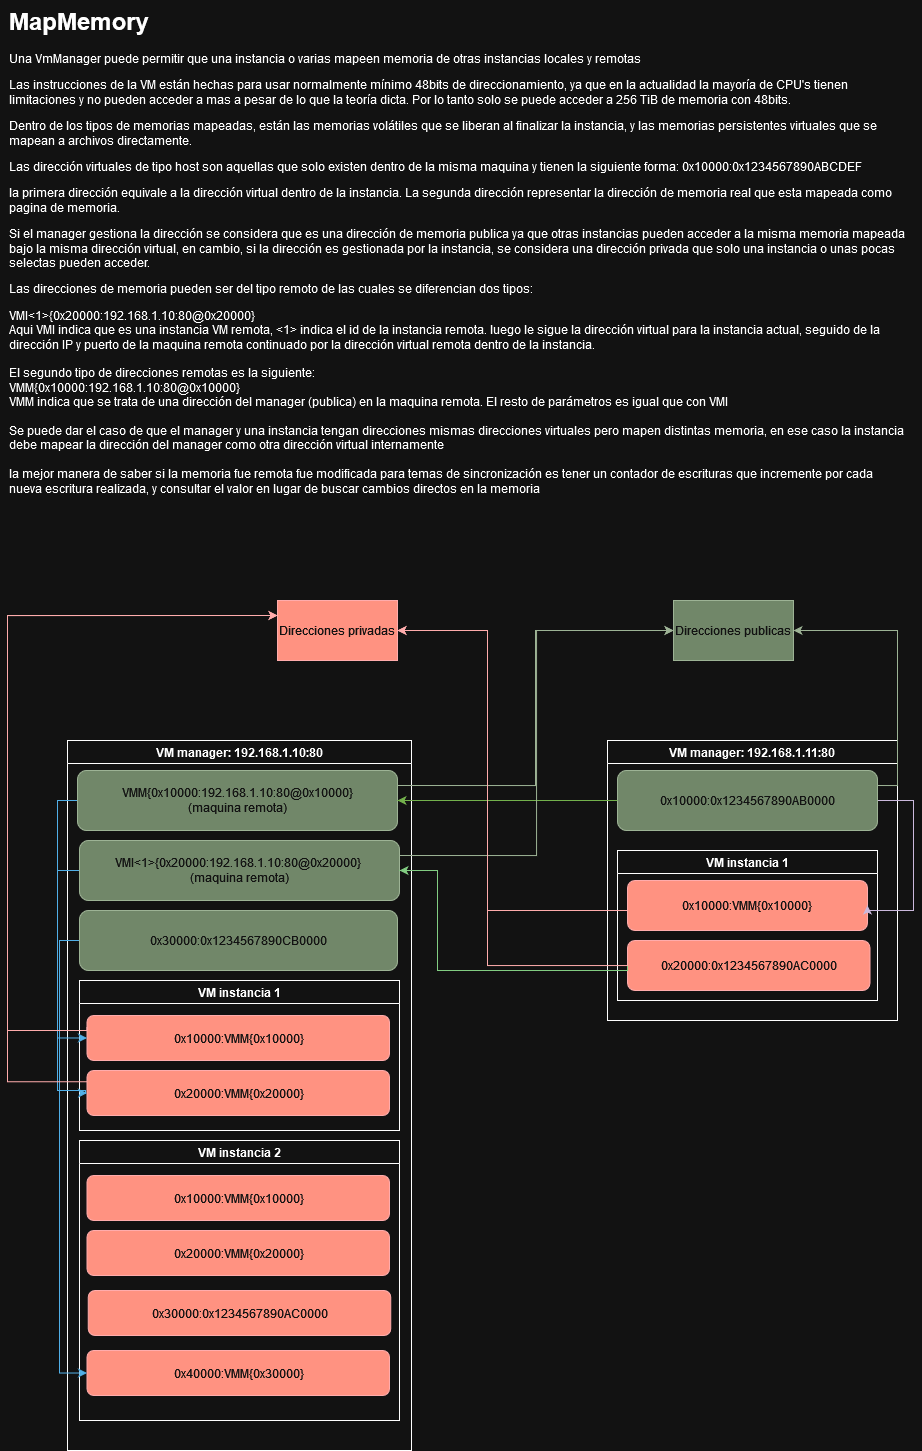

The diagram above was exported from draw.io. Its source (the exported page's mxGraphModel, read from the mxfile embedded in the PNG):
<mxGraphModel dx="2328" dy="1960" grid="1" gridSize="10" guides="1" tooltips="1" connect="1" arrows="1" fold="1" page="1" pageScale="1" pageWidth="827" pageHeight="1169" math="0" shadow="0">
  <root>
    <mxCell id="0" />
    <mxCell id="1" parent="0" />
    <mxCell id="ACvG1l0Jpeh958DvHV-I-1" parent="1" style="text;html=1;whiteSpace=wrap;overflow=hidden;rounded=0;" value="&lt;h1 style=&quot;margin-top: 0px;&quot;&gt;MapMemory&lt;/h1&gt;&lt;p&gt;Una VmManager puede permitir que una instancia o varias mapeen memoria de otras instancias locales y remotas&lt;/p&gt;&lt;p&gt;Las instrucciones de la VM están hechas para usar normalmente mínimo 48bits de direccionamiento, ya que en la actualidad la mayoría de CPU's tienen limitaciones y no pueden acceder a mas a pesar de lo que la teoría dicta. Por lo tanto solo se puede acceder a 256 TiB de memoria con 48bits.&lt;/p&gt;&lt;p&gt;Dentro de los tipos de memorias mapeadas, están las memorias volátiles que se liberan al finalizar la instancia, y las memorias persistentes virtuales que se mapean a archivos directamente.&lt;/p&gt;&lt;p&gt;Las dirección virtuales de tipo host son aquellas que solo existen dentro de la misma maquina y tienen la siguiente forma: 0x10000:0x1234567890ABCDEF&lt;/p&gt;&lt;p&gt;la primera dirección equivale a la dirección virtual dentro de la instancia. La segunda dirección representar la dirección de memoria real que esta mapeada como pagina de memoria.&lt;/p&gt;&lt;p&gt;Si el manager gestiona la dirección se considera que es una dirección de memoria publica ya que otras instancias pueden acceder a la misma memoria mapeada bajo la misma dirección virtual, en cambio, si la dirección es gestionada por la instancia, se considera una dirección privada que solo una instancia o unas pocas selectas pueden acceder.&lt;/p&gt;&lt;p&gt;Las direcciones de memoria pueden ser del tipo remoto de las cuales se diferencian dos tipos:&lt;br&gt;&lt;/p&gt;&lt;div&gt;VMI&amp;lt;1&amp;gt;{0x20000:192.168.1.10:80@0x20000}&amp;nbsp;&lt;/div&gt;&lt;div&gt;Aqui VMI indica que es una instancia VM remota, &amp;lt;1&amp;gt; indica el id de la instancia remota. luego le sigue la dirección virtual para la instancia actual, seguido de la dirección IP y puerto de la maquina remota continuado por la dirección virtual remota dentro de la instancia.&lt;/div&gt;&lt;div&gt;&lt;br&gt;&lt;/div&gt;&lt;div&gt;El segundo tipo de direcciones remotas es la siguiente:&lt;/div&gt;&lt;div&gt;&lt;div&gt;VMM{0x10000:192.168.1.10:80@0x10000}&lt;/div&gt;&lt;div&gt;VMM indica que se trata de una dirección del manager (publica) en la maquina remota. El resto de parámetros es igual que con VMI&lt;/div&gt;&lt;div&gt;&lt;br&gt;&lt;/div&gt;&lt;div&gt;Se puede dar el caso de que el manager y una instancia tengan direcciones mismas direcciones virtuales pero mapen distintas memoria, en ese caso la instancia debe mapear la dirección del manager como otra dirección virtual internamente&lt;br&gt;&lt;/div&gt;&lt;/div&gt;&lt;div&gt;&lt;br&gt;&lt;/div&gt;&lt;div&gt;la mejor manera de saber si la memoria fue remota fue modificada para temas de sincronización es tener un contador de escrituras que incremente por cada nueva escritura realizada, y consultar el valor en lugar de buscar cambios directos en la memoria&lt;br&gt;&lt;/div&gt;&lt;p&gt;&lt;br&gt;&lt;/p&gt;&lt;p&gt;&lt;br&gt;&lt;/p&gt;" vertex="1">
      <mxGeometry height="590" width="900" x="-30" y="-320" as="geometry" />
    </mxCell>
    <mxCell id="ACvG1l0Jpeh958DvHV-I-2" parent="1" style="swimlane;whiteSpace=wrap;html=1;" value="&lt;div&gt;VM manager: 192.168.1.10:80&lt;/div&gt;" vertex="1">
      <mxGeometry height="710" width="344" x="30" y="420" as="geometry" />
    </mxCell>
    <mxCell id="ACvG1l0Jpeh958DvHV-I-8" parent="ACvG1l0Jpeh958DvHV-I-2" style="swimlane;whiteSpace=wrap;html=1;startSize=23;" value="VM instancia 1" vertex="1">
      <mxGeometry height="150" width="320" x="12" y="240" as="geometry" />
    </mxCell>
    <mxCell id="ACvG1l0Jpeh958DvHV-I-15" parent="ACvG1l0Jpeh958DvHV-I-8" style="rounded=1;whiteSpace=wrap;html=1;fillColor=#e51400;fontColor=#ffffff;strokeColor=#B20000;" value="0x10000:VMM{0x10000}" vertex="1">
      <mxGeometry height="45" width="302.5" x="7.5" y="35" as="geometry" />
    </mxCell>
    <mxCell id="ACvG1l0Jpeh958DvHV-I-24" parent="ACvG1l0Jpeh958DvHV-I-8" style="rounded=1;whiteSpace=wrap;html=1;fillColor=#e51400;fontColor=#ffffff;strokeColor=#B20000;" value="0x20000:VMM{0x20000}" vertex="1">
      <mxGeometry height="45" width="302.5" x="7.5" y="90" as="geometry" />
    </mxCell>
    <mxCell id="ACvG1l0Jpeh958DvHV-I-17" edge="1" parent="ACvG1l0Jpeh958DvHV-I-2" source="ACvG1l0Jpeh958DvHV-I-11" style="edgeStyle=orthogonalEdgeStyle;rounded=0;orthogonalLoop=1;jettySize=auto;html=1;exitX=0;exitY=0.5;exitDx=0;exitDy=0;entryX=0;entryY=0.5;entryDx=0;entryDy=0;fillColor=#1ba1e2;strokeColor=#006EAF;" target="ACvG1l0Jpeh958DvHV-I-15">
      <mxGeometry relative="1" as="geometry" />
    </mxCell>
    <mxCell id="ACvG1l0Jpeh958DvHV-I-11" parent="ACvG1l0Jpeh958DvHV-I-2" style="rounded=1;whiteSpace=wrap;html=1;fillColor=#6d8764;fontColor=#ffffff;strokeColor=#3A5431;" value="&lt;div&gt;VMM{0x10000:192.168.1.10:80@0x10000}&lt;/div&gt;&lt;div&gt;(maquina remota)&lt;/div&gt;" vertex="1">
      <mxGeometry height="60" width="320" x="10" y="30" as="geometry" />
    </mxCell>
    <mxCell id="ACvG1l0Jpeh958DvHV-I-25" edge="1" parent="ACvG1l0Jpeh958DvHV-I-2" source="ACvG1l0Jpeh958DvHV-I-22" style="edgeStyle=orthogonalEdgeStyle;rounded=0;orthogonalLoop=1;jettySize=auto;html=1;exitX=0;exitY=0.5;exitDx=0;exitDy=0;entryX=0;entryY=0.5;entryDx=0;entryDy=0;fillColor=#1ba1e2;strokeColor=#006EAF;" target="ACvG1l0Jpeh958DvHV-I-24">
      <mxGeometry relative="1" as="geometry">
        <Array as="points">
          <mxPoint x="-10" y="130" />
          <mxPoint x="-10" y="350" />
          <mxPoint x="18" y="350" />
          <mxPoint x="18" y="353" />
        </Array>
      </mxGeometry>
    </mxCell>
    <mxCell id="ACvG1l0Jpeh958DvHV-I-22" parent="ACvG1l0Jpeh958DvHV-I-2" style="rounded=1;whiteSpace=wrap;html=1;fillColor=#6d8764;fontColor=#ffffff;strokeColor=#3A5431;" value="&lt;div&gt;VMI&amp;lt;1&amp;gt;{0x20000:192.168.1.10:80@0x20000}&amp;nbsp;&lt;/div&gt;&lt;div&gt;(maquina remota)&lt;/div&gt;" vertex="1">
      <mxGeometry height="60" width="320" x="12" y="100" as="geometry" />
    </mxCell>
    <mxCell id="ACvG1l0Jpeh958DvHV-I-40" parent="ACvG1l0Jpeh958DvHV-I-2" style="swimlane;whiteSpace=wrap;html=1;startSize=23;" value="VM instancia 2" vertex="1">
      <mxGeometry height="280" width="320" x="12" y="400" as="geometry" />
    </mxCell>
    <mxCell id="ACvG1l0Jpeh958DvHV-I-41" parent="ACvG1l0Jpeh958DvHV-I-40" style="rounded=1;whiteSpace=wrap;html=1;fillColor=#e51400;fontColor=#ffffff;strokeColor=#B20000;" value="0x10000:VMM{0x10000}" vertex="1">
      <mxGeometry height="45" width="302.5" x="7.5" y="35" as="geometry" />
    </mxCell>
    <mxCell id="ACvG1l0Jpeh958DvHV-I-42" parent="ACvG1l0Jpeh958DvHV-I-40" style="rounded=1;whiteSpace=wrap;html=1;fillColor=#e51400;fontColor=#ffffff;strokeColor=#B20000;" value="0x20000:VMM{0x20000}" vertex="1">
      <mxGeometry height="45" width="302.5" x="7.5" y="90" as="geometry" />
    </mxCell>
    <mxCell id="ACvG1l0Jpeh958DvHV-I-43" parent="ACvG1l0Jpeh958DvHV-I-40" style="rounded=1;whiteSpace=wrap;html=1;fillColor=#e51400;fontColor=#ffffff;strokeColor=#B20000;" value="0x30000:0x1234567890AC0000" vertex="1">
      <mxGeometry height="45" width="302.5" x="8.75" y="150" as="geometry" />
    </mxCell>
    <mxCell id="ACvG1l0Jpeh958DvHV-I-46" parent="ACvG1l0Jpeh958DvHV-I-40" style="rounded=1;whiteSpace=wrap;html=1;fillColor=#e51400;fontColor=#ffffff;strokeColor=#B20000;" value="0x40000:VMM{0x30000}" vertex="1">
      <mxGeometry height="45" width="302.5" x="7.5" y="210" as="geometry" />
    </mxCell>
    <mxCell id="ACvG1l0Jpeh958DvHV-I-47" edge="1" parent="ACvG1l0Jpeh958DvHV-I-2" source="ACvG1l0Jpeh958DvHV-I-44" style="edgeStyle=orthogonalEdgeStyle;rounded=0;orthogonalLoop=1;jettySize=auto;html=1;exitX=0;exitY=0.5;exitDx=0;exitDy=0;entryX=0;entryY=0.5;entryDx=0;entryDy=0;fillColor=#1ba1e2;strokeColor=#006EAF;" target="ACvG1l0Jpeh958DvHV-I-46">
      <mxGeometry relative="1" as="geometry" />
    </mxCell>
    <mxCell id="ACvG1l0Jpeh958DvHV-I-44" parent="ACvG1l0Jpeh958DvHV-I-2" style="rounded=1;whiteSpace=wrap;html=1;fillColor=#6d8764;fontColor=#ffffff;strokeColor=#3A5431;" value="0x30000:0x1234567890CB0000" vertex="1">
      <mxGeometry height="60" width="318" x="12" y="170" as="geometry" />
    </mxCell>
    <mxCell id="ACvG1l0Jpeh958DvHV-I-3" parent="1" style="swimlane;whiteSpace=wrap;html=1;" value="&lt;div&gt;VM manager: 192.168.1.11:80&lt;/div&gt;" vertex="1">
      <mxGeometry height="280" width="290" x="570" y="420" as="geometry" />
    </mxCell>
    <mxCell id="ACvG1l0Jpeh958DvHV-I-10" parent="ACvG1l0Jpeh958DvHV-I-3" style="swimlane;whiteSpace=wrap;html=1;startSize=23;" value="VM instancia 1" vertex="1">
      <mxGeometry height="150" width="260" x="10" y="110" as="geometry" />
    </mxCell>
    <mxCell id="ACvG1l0Jpeh958DvHV-I-21" parent="ACvG1l0Jpeh958DvHV-I-10" style="rounded=1;whiteSpace=wrap;html=1;fillColor=#e51400;fontColor=#ffffff;strokeColor=#B20000;" value="0x20000:0x1234567890AC0000" vertex="1">
      <mxGeometry height="50" width="242.5" x="10" y="90" as="geometry" />
    </mxCell>
    <mxCell id="ACvG1l0Jpeh958DvHV-I-9" parent="ACvG1l0Jpeh958DvHV-I-10" style="rounded=1;whiteSpace=wrap;html=1;fillColor=#e51400;fontColor=#ffffff;strokeColor=#B20000;" value="0x10000:VMM{0x10000}" vertex="1">
      <mxGeometry height="50" width="240" x="10" y="30" as="geometry" />
    </mxCell>
    <mxCell id="ACvG1l0Jpeh958DvHV-I-19" edge="1" parent="ACvG1l0Jpeh958DvHV-I-3" source="ACvG1l0Jpeh958DvHV-I-18" style="edgeStyle=orthogonalEdgeStyle;rounded=0;orthogonalLoop=1;jettySize=auto;html=1;exitX=1;exitY=0.5;exitDx=0;exitDy=0;entryX=1;entryY=0.5;entryDx=0;entryDy=0;fillColor=#76608a;strokeColor=#432D57;" target="ACvG1l0Jpeh958DvHV-I-9">
      <mxGeometry relative="1" as="geometry">
        <Array as="points">
          <mxPoint x="306" y="60" />
          <mxPoint x="306" y="170" />
        </Array>
      </mxGeometry>
    </mxCell>
    <mxCell id="ACvG1l0Jpeh958DvHV-I-18" parent="ACvG1l0Jpeh958DvHV-I-3" style="rounded=1;whiteSpace=wrap;html=1;fillColor=#6d8764;fontColor=#ffffff;strokeColor=#3A5431;" value="0x10000:0x1234567890AB0000" vertex="1">
      <mxGeometry height="60" width="260" x="10" y="30" as="geometry" />
    </mxCell>
    <mxCell id="ACvG1l0Jpeh958DvHV-I-12" edge="1" parent="1" source="ACvG1l0Jpeh958DvHV-I-18" style="edgeStyle=orthogonalEdgeStyle;rounded=0;orthogonalLoop=1;jettySize=auto;html=1;exitX=0;exitY=0.5;exitDx=0;exitDy=0;entryX=1;entryY=0.5;entryDx=0;entryDy=0;fillColor=#60a917;strokeColor=#2D7600;" target="ACvG1l0Jpeh958DvHV-I-11">
      <mxGeometry relative="1" as="geometry" />
    </mxCell>
    <mxCell id="ACvG1l0Jpeh958DvHV-I-23" edge="1" parent="1" source="ACvG1l0Jpeh958DvHV-I-21" style="edgeStyle=orthogonalEdgeStyle;rounded=0;orthogonalLoop=1;jettySize=auto;html=1;exitX=0;exitY=0.5;exitDx=0;exitDy=0;entryX=1;entryY=0.5;entryDx=0;entryDy=0;fillColor=#008a00;strokeColor=#005700;" target="ACvG1l0Jpeh958DvHV-I-22">
      <mxGeometry relative="1" as="geometry">
        <Array as="points">
          <mxPoint x="590" y="650" />
          <mxPoint x="400" y="650" />
          <mxPoint x="400" y="550" />
        </Array>
      </mxGeometry>
    </mxCell>
    <mxCell id="ACvG1l0Jpeh958DvHV-I-27" parent="1" style="rounded=0;whiteSpace=wrap;html=1;fillColor=#e51400;strokeColor=#B20000;fontColor=#ffffff;" value="Direcciones privadas" vertex="1">
      <mxGeometry height="60" width="120" x="240" y="280" as="geometry" />
    </mxCell>
    <mxCell id="ACvG1l0Jpeh958DvHV-I-30" parent="1" style="rounded=0;whiteSpace=wrap;html=1;fillColor=#6d8764;strokeColor=#3A5431;fontColor=#ffffff;" value="Direcciones publicas" vertex="1">
      <mxGeometry height="60" width="120" x="636" y="280" as="geometry" />
    </mxCell>
    <mxCell id="ACvG1l0Jpeh958DvHV-I-32" edge="1" parent="1" source="ACvG1l0Jpeh958DvHV-I-22" style="edgeStyle=orthogonalEdgeStyle;rounded=0;orthogonalLoop=1;jettySize=auto;html=1;exitX=1;exitY=0.25;exitDx=0;exitDy=0;entryX=0;entryY=0.5;entryDx=0;entryDy=0;fillColor=#6d8764;strokeColor=#3A5431;" target="ACvG1l0Jpeh958DvHV-I-30">
      <mxGeometry relative="1" as="geometry" />
    </mxCell>
    <mxCell id="ACvG1l0Jpeh958DvHV-I-33" edge="1" parent="1" source="ACvG1l0Jpeh958DvHV-I-11" style="edgeStyle=orthogonalEdgeStyle;rounded=0;orthogonalLoop=1;jettySize=auto;html=1;exitX=1;exitY=0.25;exitDx=0;exitDy=0;entryX=0;entryY=0.5;entryDx=0;entryDy=0;fillColor=#6d8764;strokeColor=#3A5431;" target="ACvG1l0Jpeh958DvHV-I-30">
      <mxGeometry relative="1" as="geometry" />
    </mxCell>
    <mxCell id="ACvG1l0Jpeh958DvHV-I-35" edge="1" parent="1" source="ACvG1l0Jpeh958DvHV-I-18" style="edgeStyle=orthogonalEdgeStyle;rounded=0;orthogonalLoop=1;jettySize=auto;html=1;exitX=1;exitY=0.25;exitDx=0;exitDy=0;entryX=1;entryY=0.5;entryDx=0;entryDy=0;fillColor=#6d8764;strokeColor=#3A5431;" target="ACvG1l0Jpeh958DvHV-I-30">
      <mxGeometry relative="1" as="geometry" />
    </mxCell>
    <mxCell id="ACvG1l0Jpeh958DvHV-I-36" edge="1" parent="1" source="ACvG1l0Jpeh958DvHV-I-15" style="edgeStyle=orthogonalEdgeStyle;rounded=0;orthogonalLoop=1;jettySize=auto;html=1;exitX=0;exitY=0.25;exitDx=0;exitDy=0;entryX=0;entryY=0.25;entryDx=0;entryDy=0;fillColor=#e51400;strokeColor=#B20000;" target="ACvG1l0Jpeh958DvHV-I-27">
      <mxGeometry relative="1" as="geometry">
        <Array as="points">
          <mxPoint x="49" y="710" />
          <mxPoint x="-30" y="710" />
          <mxPoint x="-30" y="295" />
        </Array>
      </mxGeometry>
    </mxCell>
    <mxCell id="ACvG1l0Jpeh958DvHV-I-37" edge="1" parent="1" source="ACvG1l0Jpeh958DvHV-I-24" style="edgeStyle=orthogonalEdgeStyle;rounded=0;orthogonalLoop=1;jettySize=auto;html=1;exitX=0;exitY=0.25;exitDx=0;exitDy=0;entryX=0;entryY=0.25;entryDx=0;entryDy=0;fillColor=#e51400;strokeColor=#B20000;" target="ACvG1l0Jpeh958DvHV-I-27">
      <mxGeometry relative="1" as="geometry">
        <Array as="points">
          <mxPoint x="-30" y="761" />
          <mxPoint x="-30" y="295" />
        </Array>
      </mxGeometry>
    </mxCell>
    <mxCell id="ACvG1l0Jpeh958DvHV-I-38" edge="1" parent="1" source="ACvG1l0Jpeh958DvHV-I-9" style="edgeStyle=orthogonalEdgeStyle;rounded=0;orthogonalLoop=1;jettySize=auto;html=1;exitX=0;exitY=0.5;exitDx=0;exitDy=0;entryX=1;entryY=0.5;entryDx=0;entryDy=0;fillColor=#e51400;strokeColor=#B20000;" target="ACvG1l0Jpeh958DvHV-I-27">
      <mxGeometry relative="1" as="geometry">
        <Array as="points">
          <mxPoint x="450" y="590" />
          <mxPoint x="450" y="310" />
        </Array>
      </mxGeometry>
    </mxCell>
    <mxCell id="ACvG1l0Jpeh958DvHV-I-39" edge="1" parent="1" source="ACvG1l0Jpeh958DvHV-I-21" style="edgeStyle=orthogonalEdgeStyle;rounded=0;orthogonalLoop=1;jettySize=auto;html=1;exitX=0;exitY=0.25;exitDx=0;exitDy=0;entryX=1;entryY=0.5;entryDx=0;entryDy=0;fillColor=#e51400;strokeColor=#B20000;" target="ACvG1l0Jpeh958DvHV-I-27">
      <mxGeometry relative="1" as="geometry">
        <Array as="points">
          <mxPoint x="450" y="645" />
          <mxPoint x="450" y="310" />
        </Array>
      </mxGeometry>
    </mxCell>
  </root>
</mxGraphModel>